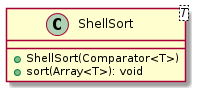

The diagram above was rendered by PlantUML. Its source (embedded in the PNG):
@startuml

    class ShellSort<T> {
        +ShellSort(Comparator<T>)
        +sort(Array<T>): void
    }

@enduml